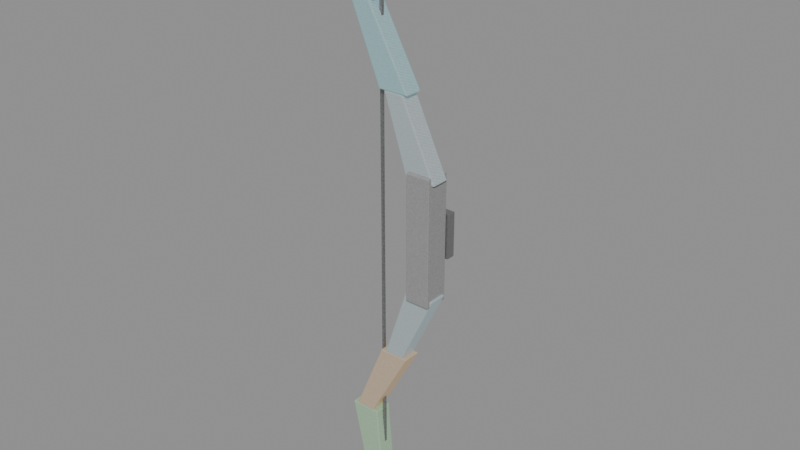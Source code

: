 # Source: crystal-weapon-bow.blend  (saved by Blender 5.0.118; exported with 4.5.12 LTS)
import bpy
from mathutils import Matrix  # noqa: F401  (used for matrix-valued properties, if any)

bpy.ops.wm.read_factory_settings(use_empty=True)
scene = bpy.context.scene
scene.name = 'Scene'

# ---- images (referenced by path relative to the original .blend; pixels are not part of the script)
import os
ASSET_DIR = os.environ.get("B2B_ASSET_DIR", "")  # directory of the original .blend (textures are referenced by path, not embedded)
HERE = os.path.dirname(os.path.abspath(__file__))  # packed textures are extracted next to this script under _unpacked/

def load_image(name, relpath, width, height, colorspace="sRGB"):
    """Load a texture the original file referenced (path relative to the .blend, or extracted next to this script)."""
    p = next((c for c in (os.path.join(HERE, relpath), os.path.join(ASSET_DIR, relpath)) if relpath and os.path.exists(c)), "")
    if p:
        img = bpy.data.images.load(p, check_existing=True)
        img.name = name
    else:  # same state as the original file: an image datablock whose file is absent (Cycles renders it pink)
        img = bpy.data.images.new(name, width, height)
        img.source = "FILE"
        img.filepath = "//" + (relpath or name)
    img.colorspace_settings.name = colorspace
    return img
img_creature_stone = load_image('creature-stone', '_unpacked/b468ec73c82ed9a3.56482393.png', 256, 256, 'sRGB')
img_creature_metal = load_image('creature-metal', '_unpacked/f2a4f24846703119.746327a7.png', 256, 256, 'sRGB')

# ---- materials (node trees are filled in below, after node groups)
mat_magenheim_crystal_weapon_crystal_weapon_bow_grip_stone = bpy.data.materials.new('magenheim.crystal-weapon.crystal-weapon-bow.grip.stone')
mat_magenheim_crystal_weapon_crystal_weapon_bow_grip_stone.use_backface_culling = True
mat_magenheim_crystal_weapon_crystal_weapon_bow_blackmetal_metal = bpy.data.materials.new('magenheim.crystal-weapon.crystal-weapon-bow.blackmetal.metal')
mat_magenheim_crystal_weapon_crystal_weapon_bow_blackmetal_metal.use_backface_culling = True
mat_magenheim_crystal_weapon_crystal_weapon_bow_crystal_stone = bpy.data.materials.new('magenheim.crystal-weapon.crystal-weapon-bow.crystal.stone')
mat_magenheim_crystal_weapon_crystal_weapon_bow_crystal_stone.use_backface_culling = True
mat_magenheim_crystal_weapon_crystal_weapon_bow_rainbow_4_stone = bpy.data.materials.new('magenheim.crystal-weapon.crystal-weapon-bow.rainbow.4.stone')
mat_magenheim_crystal_weapon_crystal_weapon_bow_rainbow_4_stone.use_backface_culling = True
mat_magenheim_crystal_weapon_crystal_weapon_bow_rainbow_6_stone = bpy.data.materials.new('magenheim.crystal-weapon.crystal-weapon-bow.rainbow.6.stone')
mat_magenheim_crystal_weapon_crystal_weapon_bow_rainbow_6_stone.use_backface_culling = True
mat_magenheim_crystal_weapon_crystal_weapon_bow_rainbow_1_stone = bpy.data.materials.new('magenheim.crystal-weapon.crystal-weapon-bow.rainbow.1.stone')
mat_magenheim_crystal_weapon_crystal_weapon_bow_rainbow_1_stone.use_backface_culling = True
mat_magenheim_crystal_weapon_crystal_weapon_bow_rainbow_3_stone = bpy.data.materials.new('magenheim.crystal-weapon.crystal-weapon-bow.rainbow.3.stone')
mat_magenheim_crystal_weapon_crystal_weapon_bow_rainbow_3_stone.use_backface_culling = True
mat_magenheim_crystal_weapon_crystal_weapon_bow_crystal_bright_ston = bpy.data.materials.new('magenheim.crystal-weapon.crystal-weapon-bow.crystal-bright.ston')
mat_magenheim_crystal_weapon_crystal_weapon_bow_crystal_bright_ston.use_backface_culling = True

# ---- material node trees
mat_magenheim_crystal_weapon_crystal_weapon_bow_grip_stone.use_nodes = True; mat_magenheim_crystal_weapon_crystal_weapon_bow_grip_stone.node_tree.nodes.clear()
_N = mat_magenheim_crystal_weapon_crystal_weapon_bow_grip_stone.node_tree.nodes; _L = mat_magenheim_crystal_weapon_crystal_weapon_bow_grip_stone.node_tree.links
n0 = _N.new('ShaderNodeBsdfPrincipled'); n0.name = 'Principled BSDF'; n0.location = (-200, 100)
n0.inputs[2].default_value = 0.78
n0.inputs[27].default_value = (0.0, 0.0, 0.0, 1.0)
n0.inputs[28].default_value = 1.0
n1 = _N.new('ShaderNodeOutputMaterial'); n1.name = 'Material Output'; n1.location = (200, 100)
n2 = _N.new('ShaderNodeTexImage'); n2.name = 'Image Texture'; n2.location = (0, 0)
n2.image = img_creature_stone
_L.new(n0.outputs[0], n1.inputs[0])
_L.new(n2.outputs[0], n0.inputs[0])
n1.is_active_output = True
mat_magenheim_crystal_weapon_crystal_weapon_bow_blackmetal_metal.use_nodes = True; mat_magenheim_crystal_weapon_crystal_weapon_bow_blackmetal_metal.node_tree.nodes.clear()
_N = mat_magenheim_crystal_weapon_crystal_weapon_bow_blackmetal_metal.node_tree.nodes; _L = mat_magenheim_crystal_weapon_crystal_weapon_bow_blackmetal_metal.node_tree.links
n0 = _N.new('ShaderNodeBsdfPrincipled'); n0.name = 'Principled BSDF'; n0.location = (-200, 100)
n0.inputs[1].default_value = 0.72
n0.inputs[2].default_value = 0.34
n0.inputs[27].default_value = (0.0, 0.0, 0.0, 1.0)
n0.inputs[28].default_value = 1.0
n1 = _N.new('ShaderNodeOutputMaterial'); n1.name = 'Material Output'; n1.location = (200, 100)
n2 = _N.new('ShaderNodeTexImage'); n2.name = 'Image Texture'; n2.location = (0, 0)
n2.image = img_creature_metal
_L.new(n0.outputs[0], n1.inputs[0])
_L.new(n2.outputs[0], n0.inputs[0])
n1.is_active_output = True
mat_magenheim_crystal_weapon_crystal_weapon_bow_crystal_stone.use_nodes = True; mat_magenheim_crystal_weapon_crystal_weapon_bow_crystal_stone.node_tree.nodes.clear()
_N = mat_magenheim_crystal_weapon_crystal_weapon_bow_crystal_stone.node_tree.nodes; _L = mat_magenheim_crystal_weapon_crystal_weapon_bow_crystal_stone.node_tree.links
n0 = _N.new('ShaderNodeBsdfPrincipled'); n0.name = 'Principled BSDF'; n0.location = (-200, 100)
n0.inputs[1].default_value = 0.03
n0.inputs[2].default_value = 0.22
n0.inputs[27].default_value = (0.165, 0.258, 0.282, 1.0)
n0.inputs[28].default_value = 0.65
n1 = _N.new('ShaderNodeOutputMaterial'); n1.name = 'Material Output'; n1.location = (200, 100)
n2 = _N.new('ShaderNodeTexImage'); n2.name = 'Image Texture'; n2.location = (0, 0)
n2.image = img_creature_stone
_L.new(n0.outputs[0], n1.inputs[0])
_L.new(n2.outputs[0], n0.inputs[0])
n1.is_active_output = True
mat_magenheim_crystal_weapon_crystal_weapon_bow_rainbow_4_stone.use_nodes = True; mat_magenheim_crystal_weapon_crystal_weapon_bow_rainbow_4_stone.node_tree.nodes.clear()
_N = mat_magenheim_crystal_weapon_crystal_weapon_bow_rainbow_4_stone.node_tree.nodes; _L = mat_magenheim_crystal_weapon_crystal_weapon_bow_rainbow_4_stone.node_tree.links
n0 = _N.new('ShaderNodeBsdfPrincipled'); n0.name = 'Principled BSDF'; n0.location = (-200, 100)
n0.inputs[1].default_value = 0.02
n0.inputs[2].default_value = 0.22
n0.inputs[27].default_value = (0.0476, 0.2992, 0.34, 1.0)
n0.inputs[28].default_value = 0.65
n1 = _N.new('ShaderNodeOutputMaterial'); n1.name = 'Material Output'; n1.location = (200, 100)
n2 = _N.new('ShaderNodeTexImage'); n2.name = 'Image Texture'; n2.location = (0, 0)
n2.image = img_creature_stone
_L.new(n0.outputs[0], n1.inputs[0])
_L.new(n2.outputs[0], n0.inputs[0])
n1.is_active_output = True
mat_magenheim_crystal_weapon_crystal_weapon_bow_rainbow_6_stone.use_nodes = True; mat_magenheim_crystal_weapon_crystal_weapon_bow_rainbow_6_stone.node_tree.nodes.clear()
_N = mat_magenheim_crystal_weapon_crystal_weapon_bow_rainbow_6_stone.node_tree.nodes; _L = mat_magenheim_crystal_weapon_crystal_weapon_bow_rainbow_6_stone.node_tree.links
n0 = _N.new('ShaderNodeBsdfPrincipled'); n0.name = 'Principled BSDF'; n0.location = (-200, 100)
n0.inputs[1].default_value = 0.02
n0.inputs[2].default_value = 0.22
n0.inputs[27].default_value = (0.2652, 0.0748, 0.34, 1.0)
n0.inputs[28].default_value = 0.65
n1 = _N.new('ShaderNodeOutputMaterial'); n1.name = 'Material Output'; n1.location = (200, 100)
n2 = _N.new('ShaderNodeTexImage'); n2.name = 'Image Texture'; n2.location = (0, 0)
n2.image = img_creature_stone
_L.new(n0.outputs[0], n1.inputs[0])
_L.new(n2.outputs[0], n0.inputs[0])
n1.is_active_output = True
mat_magenheim_crystal_weapon_crystal_weapon_bow_rainbow_1_stone.use_nodes = True; mat_magenheim_crystal_weapon_crystal_weapon_bow_rainbow_1_stone.node_tree.nodes.clear()
_N = mat_magenheim_crystal_weapon_crystal_weapon_bow_rainbow_1_stone.node_tree.nodes; _L = mat_magenheim_crystal_weapon_crystal_weapon_bow_rainbow_1_stone.node_tree.links
n0 = _N.new('ShaderNodeBsdfPrincipled'); n0.name = 'Principled BSDF'; n0.location = (-200, 100)
n0.inputs[1].default_value = 0.02
n0.inputs[2].default_value = 0.22
n0.inputs[27].default_value = (0.34, 0.1904, 0.034, 1.0)
n0.inputs[28].default_value = 0.65
n1 = _N.new('ShaderNodeOutputMaterial'); n1.name = 'Material Output'; n1.location = (200, 100)
n2 = _N.new('ShaderNodeTexImage'); n2.name = 'Image Texture'; n2.location = (0, 0)
n2.image = img_creature_stone
_L.new(n0.outputs[0], n1.inputs[0])
_L.new(n2.outputs[0], n0.inputs[0])
n1.is_active_output = True
mat_magenheim_crystal_weapon_crystal_weapon_bow_rainbow_3_stone.use_nodes = True; mat_magenheim_crystal_weapon_crystal_weapon_bow_rainbow_3_stone.node_tree.nodes.clear()
_N = mat_magenheim_crystal_weapon_crystal_weapon_bow_rainbow_3_stone.node_tree.nodes; _L = mat_magenheim_crystal_weapon_crystal_weapon_bow_rainbow_3_stone.node_tree.links
n0 = _N.new('ShaderNodeBsdfPrincipled'); n0.name = 'Principled BSDF'; n0.location = (-200, 100)
n0.inputs[1].default_value = 0.02
n0.inputs[2].default_value = 0.22
n0.inputs[27].default_value = (0.102, 0.323, 0.102, 1.0)
n0.inputs[28].default_value = 0.65
n1 = _N.new('ShaderNodeOutputMaterial'); n1.name = 'Material Output'; n1.location = (200, 100)
n2 = _N.new('ShaderNodeTexImage'); n2.name = 'Image Texture'; n2.location = (0, 0)
n2.image = img_creature_stone
_L.new(n0.outputs[0], n1.inputs[0])
_L.new(n2.outputs[0], n0.inputs[0])
n1.is_active_output = True
mat_magenheim_crystal_weapon_crystal_weapon_bow_crystal_bright_ston.use_nodes = True; mat_magenheim_crystal_weapon_crystal_weapon_bow_crystal_bright_ston.node_tree.nodes.clear()
_N = mat_magenheim_crystal_weapon_crystal_weapon_bow_crystal_bright_ston.node_tree.nodes; _L = mat_magenheim_crystal_weapon_crystal_weapon_bow_crystal_bright_ston.node_tree.links
n0 = _N.new('ShaderNodeBsdfPrincipled'); n0.name = 'Principled BSDF'; n0.location = (-200, 100)
n0.inputs[1].default_value = 0.02
n0.inputs[2].default_value = 0.22
n0.inputs[27].default_value = (0.42, 0.485, 0.5, 1.0)
n0.inputs[28].default_value = 0.65
n1 = _N.new('ShaderNodeOutputMaterial'); n1.name = 'Material Output'; n1.location = (200, 100)
n2 = _N.new('ShaderNodeTexImage'); n2.name = 'Image Texture'; n2.location = (0, 0)
n2.image = img_creature_stone
_L.new(n0.outputs[0], n1.inputs[0])
_L.new(n2.outputs[0], n0.inputs[0])
n1.is_active_output = True

# ---- meshes
me_riser = bpy.data.meshes.new('riser')
me_riser.from_pydata([(-0.0375, 0.0375, -0.195), (0.0375, 0.0375, -0.195), (0.0375, 0.0375, 0.195), (-0.0375, 0.0375, 0.195), (-0.0375, -0.0375, -0.195), (0.0375, -0.0375, -0.195), (0.0375, -0.0375, 0.195), (-0.0375, -0.0375, 0.195)], [], [(0, 3, 2), (0, 2, 1), (4, 5, 6), (4, 6, 7), (0, 4, 7), (0, 7, 3), (1, 2, 6), (1, 6, 5), (0, 1, 5), (0, 5, 4), (3, 7, 6), (3, 6, 2)])
_uv = me_riser.uv_layers.new(name='UVMap')
_uv.uv.foreach_set('vector', [0.005268, 0.9905, 0.005268, 0.005268, 0.1947, 0.005268, 0.005268, 0.9905, 0.1947, 0.005268, 0.1947, 0.9905, 0.3947, 0.9905, 0.2053, 0.9905, 0.2053, 0.005268, 0.3947, 0.9905, 0.2053, 0.005268, 0.3947, 0.005268, 0.5947, 0.9905, 0.4053, 0.9905, 0.4053, 0.005268, 0.5947, 0.9905, 0.4053, 0.005268, 0.5947, 0.005268, 0.6053, 0.9905, 0.6053, 0.005268, 0.7947, 0.005268, 0.6053, 0.9905, 0.7947, 0.005268, 0.7947, 0.9905, 0.9947, 0.005268, 0.9947, 0.1947, 0.8053, 0.1947, 0.9947, 0.005268, 0.8053, 0.1947, 0.8053, 0.005268, 0.9947, 0.3947, 0.8053, 0.3947, 0.8053, 0.2053, 0.9947, 0.3947, 0.8053, 0.2053, 0.9947, 0.2053])
me_riser.materials.append(mat_magenheim_crystal_weapon_crystal_weapon_bow_grip_stone)
me_riser.update()
me_grip_band = bpy.data.meshes.new('grip-band')
me_grip_band.from_pydata([(-0.045, 0.01312, -0.0675), (0.045, 0.01312, -0.0675), (0.045, 0.01312, 0.0675), (-0.045, 0.01312, 0.0675), (-0.045, -0.01312, -0.0675), (0.045, -0.01312, -0.0675), (0.045, -0.01312, 0.0675), (-0.045, -0.01312, 0.0675)], [], [(0, 3, 2), (0, 2, 1), (4, 5, 6), (4, 6, 7), (0, 4, 7), (0, 7, 3), (1, 2, 6), (1, 6, 5), (0, 1, 5), (0, 5, 4), (3, 7, 6), (3, 6, 2)])
_uv = me_grip_band.uv_layers.new(name='UVMap')
_uv.uv.foreach_set('vector', [0.004526, 0.5641, 0.004526, 0.004526, 0.3776, 0.004526, 0.004526, 0.5641, 0.3776, 0.004526, 0.3776, 0.5641, 0.7597, 0.5641, 0.3867, 0.5641, 0.3867, 0.004526, 0.7597, 0.5641, 0.3867, 0.004526, 0.7597, 0.004526, 0.8776, 0.5641, 0.7688, 0.5641, 0.7688, 0.004526, 0.8776, 0.5641, 0.7688, 0.004526, 0.8776, 0.004526, 0.8867, 0.5641, 0.8867, 0.004526, 0.9955, 0.004526, 0.8867, 0.5641, 0.9955, 0.004526, 0.9955, 0.5641, 0.1133, 0.5732, 0.1133, 0.9463, 0.004526, 0.9463, 0.1133, 0.5732, 0.004526, 0.9463, 0.004526, 0.5732, 0.2312, 0.9463, 0.1224, 0.9463, 0.1224, 0.5732, 0.2312, 0.9463, 0.1224, 0.5732, 0.2312, 0.5732])
me_grip_band.materials.append(mat_magenheim_crystal_weapon_crystal_weapon_bow_blackmetal_metal)
me_grip_band.update()
me_upper_inner_revised = bpy.data.meshes.new('upper-inner-revised')
me_upper_inner_revised.from_pydata([(-0.009637, -0.0285, -0.1125), (0.08336, -0.0285, -0.1125), (0.08336, 0.0285, -0.1125), (-0.009637, 0.0285, -0.1125), (-0.08336, -0.0285, 0.1125), (-0.02291, -0.0285, 0.1125), (-0.02291, 0.0285, 0.1125), (-0.08336, 0.0285, 0.1125)], [], [(3, 2, 1, 0), (0, 1, 5, 4), (1, 2, 6, 5), (2, 3, 7, 6), (3, 0, 4, 7), (4, 5, 6, 7)])
_uv = me_upper_inner_revised.uv_layers.new(name='UVMap')
_uv.uv.foreach_set('vector', [0.996, 0.5838, 0.996, 0.9027, 0.8005, 0.9027, 0.8005, 0.5838, 0.2924, 0.8096, 0.004049, 0.9458, 0.004049, 0.09258, 0.1915, 0.004049, 0.8005, 0.004049, 0.996, 0.004049, 0.996, 0.3685, 0.8005, 0.3685, 0.5888, 0.9458, 0.3005, 0.8096, 0.4014, 0.004049, 0.5888, 0.09258, 0.7924, 0.8159, 0.5969, 0.8159, 0.5969, 0.004049, 0.7924, 0.004049, 0.8005, 0.5758, 0.8005, 0.3685, 0.996, 0.3685, 0.996, 0.5758])
me_upper_inner_revised.materials.append(mat_magenheim_crystal_weapon_crystal_weapon_bow_crystal_stone)
me_upper_inner_revised.update()
me_upper_mid_revised = bpy.data.meshes.new('upper-mid-revised')
me_upper_mid_revised.from_pydata([(0.001612, -0.0285, -0.1163), (0.09461, -0.0285, -0.1163), (0.09461, 0.0285, -0.1163), (0.001612, 0.0285, -0.1163), (-0.09461, -0.0285, 0.1163), (-0.03416, -0.0285, 0.1163), (-0.03416, 0.0285, 0.1163), (-0.09461, 0.0285, 0.1163)], [], [(3, 2, 1, 0), (0, 1, 5, 4), (1, 2, 6, 5), (2, 3, 7, 6), (3, 0, 4, 7), (4, 5, 6, 7)])
_uv = me_upper_mid_revised.uv_layers.new(name='UVMap')
_uv.uv.foreach_set('vector', [0.9587, 0.6483, 0.9587, 0.9609, 0.7671, 0.9609, 0.7671, 0.6483, 0.5592, 0.8445, 0.2857, 0.9959, 0.2857, 0.1025, 0.4634, 0.004076, 0.7671, 0.004076, 0.9587, 0.004076, 0.9587, 0.4369, 0.7671, 0.4369, 0.2775, 0.9959, 0.004076, 0.8445, 0.09979, 0.004076, 0.2775, 0.1025, 0.7589, 0.8499, 0.5673, 0.8499, 0.5673, 0.004076, 0.7589, 0.004076, 0.7671, 0.6401, 0.7671, 0.4369, 0.9587, 0.4369, 0.9587, 0.6401])
me_upper_mid_revised.materials.append(mat_magenheim_crystal_weapon_crystal_weapon_bow_rainbow_4_stone)
me_upper_mid_revised.update()
me_upper_outer_revised = bpy.data.meshes.new('upper-outer-revised')
me_upper_outer_revised.from_pydata([(-0.05711, -0.0285, -0.1237), (0.03589, -0.0285, -0.1237), (0.03589, 0.0285, -0.1237), (-0.05711, 0.0285, -0.1237), (-0.003338, -0.0285, 0.1237), (0.05711, -0.0285, 0.1237), (0.05711, 0.0285, 0.1237), (-0.003338, 0.0285, 0.1237)], [], [(3, 2, 1, 0), (0, 1, 5, 4), (1, 2, 6, 5), (2, 3, 7, 6), (3, 0, 4, 7), (4, 5, 6, 7)])
_uv = me_upper_outer_revised.uv_layers.new(name='UVMap')
_uv.uv.foreach_set('vector', [0.8904, 0.7279, 0.8904, 0.9961, 0.7261, 0.9961, 0.7261, 0.7279, 0.2711, 0.743, 0.003915, 0.7201, 0.003915, 0.003915, 0.1776, 0.01881, 0.8904, 0.7201, 0.7261, 0.7201, 0.7261, 0.003915, 0.8904, 0.003915, 0.5461, 0.7201, 0.2789, 0.743, 0.3724, 0.01881, 0.5461, 0.003915, 0.7182, 0.7342, 0.5539, 0.7342, 0.5539, 0.003915, 0.7182, 0.003915, 0.5539, 0.9163, 0.5539, 0.742, 0.7182, 0.742, 0.7182, 0.9163])
me_upper_outer_revised.materials.append(mat_magenheim_crystal_weapon_crystal_weapon_bow_rainbow_6_stone)
me_upper_outer_revised.update()
me_lower_inner_revised = bpy.data.meshes.new('lower-inner-revised')
me_lower_inner_revised.from_pydata([(-0.009637, -0.0285, 0.1125), (0.08336, -0.0285, 0.1125), (0.08336, 0.0285, 0.1125), (-0.009637, 0.0285, 0.1125), (-0.08336, -0.0285, -0.1125), (-0.02291, -0.0285, -0.1125), (-0.02291, 0.0285, -0.1125), (-0.08336, 0.0285, -0.1125)], [], [(3, 0, 1, 2), (0, 4, 5, 1), (1, 5, 6, 2), (2, 6, 7, 3), (3, 7, 4, 0), (4, 7, 6, 5)])
_uv = me_lower_inner_revised.uv_layers.new(name='UVMap')
_uv.uv.foreach_set('vector', [0.996, 0.9027, 0.8005, 0.9027, 0.8005, 0.5838, 0.996, 0.5838, 0.2924, 0.1402, 0.1915, 0.9458, 0.004049, 0.8573, 0.004049, 0.004049, 0.8005, 0.5758, 0.8005, 0.2113, 0.996, 0.2113, 0.996, 0.5758, 0.5888, 0.004049, 0.5888, 0.8573, 0.4014, 0.9458, 0.3005, 0.1402, 0.7924, 0.004049, 0.7924, 0.8159, 0.5969, 0.8159, 0.5969, 0.004049, 0.8005, 0.004049, 0.996, 0.004049, 0.996, 0.2113, 0.8005, 0.2113])
me_lower_inner_revised.materials.append(mat_magenheim_crystal_weapon_crystal_weapon_bow_crystal_stone)
me_lower_inner_revised.update()
me_lower_mid_revised = bpy.data.meshes.new('lower-mid-revised')
me_lower_mid_revised.from_pydata([(0.001613, -0.0285, 0.1163), (0.09461, -0.0285, 0.1163), (0.09461, 0.0285, 0.1163), (0.001613, 0.0285, 0.1163), (-0.09461, -0.0285, -0.1163), (-0.03416, -0.0285, -0.1163), (-0.03416, 0.0285, -0.1163), (-0.09461, 0.0285, -0.1163)], [], [(3, 0, 1, 2), (0, 4, 5, 1), (1, 5, 6, 2), (2, 6, 7, 3), (3, 7, 4, 0), (4, 7, 6, 5)])
_uv = me_lower_mid_revised.uv_layers.new(name='UVMap')
_uv.uv.foreach_set('vector', [0.9587, 0.9609, 0.7671, 0.9609, 0.7671, 0.6483, 0.9587, 0.6483, 0.2775, 0.1555, 0.1818, 0.9959, 0.004076, 0.8975, 0.004076, 0.004076, 0.7671, 0.6401, 0.7671, 0.2073, 0.9587, 0.2073, 0.9587, 0.6401, 0.5592, 0.004076, 0.5592, 0.8975, 0.3814, 0.9959, 0.2857, 0.1555, 0.7589, 0.004076, 0.7589, 0.8499, 0.5673, 0.8499, 0.5673, 0.004076, 0.7671, 0.004076, 0.9587, 0.004076, 0.9587, 0.2073, 0.7671, 0.2073])
me_lower_mid_revised.materials.append(mat_magenheim_crystal_weapon_crystal_weapon_bow_rainbow_1_stone)
me_lower_mid_revised.update()
me_lower_outer_revised = bpy.data.meshes.new('lower-outer-revised')
me_lower_outer_revised.from_pydata([(-0.05711, -0.0285, 0.1237), (0.03589, -0.0285, 0.1237), (0.03589, 0.0285, 0.1237), (-0.05711, 0.0285, 0.1237), (-0.003337, -0.0285, -0.1237), (0.05711, -0.0285, -0.1237), (0.05711, 0.0285, -0.1237), (-0.003337, 0.0285, -0.1237)], [], [(3, 0, 1, 2), (0, 4, 5, 1), (1, 5, 6, 2), (2, 6, 7, 3), (3, 7, 4, 0), (4, 7, 6, 5)])
_uv = me_lower_outer_revised.uv_layers.new(name='UVMap')
_uv.uv.foreach_set('vector', [0.8904, 0.9961, 0.7261, 0.9961, 0.7261, 0.7279, 0.8904, 0.7279, 0.2711, 0.003915, 0.1776, 0.7281, 0.003915, 0.743, 0.003915, 0.02683, 0.8904, 0.003915, 0.8904, 0.7201, 0.7261, 0.7201, 0.7261, 0.003915, 0.5461, 0.02683, 0.5461, 0.743, 0.3724, 0.7281, 0.2789, 0.003915, 0.7182, 0.003915, 0.7182, 0.7342, 0.5539, 0.7342, 0.5539, 0.003915, 0.5539, 0.742, 0.7182, 0.742, 0.7182, 0.9163, 0.5539, 0.9163])
me_lower_outer_revised.materials.append(mat_magenheim_crystal_weapon_crystal_weapon_bow_rainbow_3_stone)
me_lower_outer_revised.update()
me_upper_cap_revised = bpy.data.meshes.new('upper-cap-revised')
me_upper_cap_revised.from_pydata([(-0.03287, -0.03375, -0.0225), (0.02863, -0.03375, -0.0225), (0.02863, 0.03375, -0.0225), (-0.03287, 0.03375, -0.0225), (-0.007106, -0.03375, 0.0225), (0.03287, -0.03375, 0.0225), (0.03287, 0.03375, 0.0225), (-0.007106, 0.03375, 0.0225)], [], [(3, 2, 1, 0), (0, 1, 5, 4), (1, 2, 6, 5), (2, 3, 7, 6), (3, 0, 4, 7), (4, 5, 6, 7)])
_uv = me_upper_cap_revised.uv_layers.new(name='UVMap')
_uv.uv.foreach_set('vector', [0.9299, 0.4908, 0.4866, 0.4908, 0.4866, 0.004253, 0.9299, 0.004253, 0.6629, 0.4993, 0.6629, 0.9426, 0.3385, 0.9731, 0.3385, 0.685, 0.33, 0.4993, 0.33, 0.9858, 0.004253, 0.9858, 0.004253, 0.4993, 0.9957, 0.5298, 0.9957, 0.9731, 0.6714, 0.7874, 0.6714, 0.4993, 0.004253, 0.4908, 0.004253, 0.004253, 0.1899, 0.004253, 0.1899, 0.4908, 0.1899, 0.004253, 0.4781, 0.004253, 0.4781, 0.4908, 0.1899, 0.4908])
me_upper_cap_revised.materials.append(mat_magenheim_crystal_weapon_crystal_weapon_bow_crystal_bright_ston)
me_upper_cap_revised.update()
me_lower_cap_revised = bpy.data.meshes.new('lower-cap-revised')
me_lower_cap_revised.from_pydata([(-0.03287, -0.03375, 0.0225), (0.02863, -0.03375, 0.0225), (0.02863, 0.03375, 0.0225), (-0.03287, 0.03375, 0.0225), (-0.007106, -0.03375, -0.0225), (0.03287, -0.03375, -0.0225), (0.03287, 0.03375, -0.0225), (-0.007106, 0.03375, -0.0225)], [], [(3, 0, 1, 2), (0, 4, 5, 1), (1, 5, 6, 2), (2, 6, 7, 3), (3, 7, 4, 0), (4, 7, 6, 5)])
_uv = me_lower_cap_revised.uv_layers.new(name='UVMap')
_uv.uv.foreach_set('vector', [0.4866, 0.4908, 0.4866, 0.004253, 0.9299, 0.004253, 0.9299, 0.4908, 0.3385, 0.4993, 0.6629, 0.685, 0.6629, 0.9731, 0.3385, 0.9426, 0.004253, 0.4993, 0.33, 0.4993, 0.33, 0.9858, 0.004253, 0.9858, 0.6714, 0.5298, 0.9957, 0.4993, 0.9957, 0.7874, 0.6714, 0.9731, 0.4781, 0.4908, 0.2924, 0.4908, 0.2924, 0.004253, 0.4781, 0.004253, 0.2924, 0.004253, 0.2924, 0.4908, 0.004253, 0.4908, 0.004253, 0.004253])
me_lower_cap_revised.materials.append(mat_magenheim_crystal_weapon_crystal_weapon_bow_crystal_bright_ston)
me_lower_cap_revised.update()
me_string_upper_revised = bpy.data.meshes.new('string-upper-revised')
me_string_upper_revised.from_pydata([(-0.0045, -0.0045, 0.4613), (0.0045, -0.0045, 0.4613), (0.0045, 0.0045, 0.4613), (-0.0045, 0.0045, 0.4613), (-0.002925, -0.0045, -0.4613), (0.002925, -0.0045, -0.4613), (0.002925, 0.0045, -0.4613), (-0.002925, 0.0045, -0.4613)], [], [(3, 0, 1, 2), (0, 4, 5, 1), (1, 5, 6, 2), (2, 6, 7, 3), (3, 7, 4, 0), (4, 7, 6, 5)])
_uv = me_string_upper_revised.uv_layers.new(name='UVMap')
_uv.uv.foreach_set('vector', [0.05612, 0.01056, 0.04638, 0.01056, 0.04638, 0.0008241, 0.05612, 0.0008241, 0.03334, 0.000824, 0.03164, 0.9992, 0.0253, 0.9992, 0.0236, 0.000824, 0.01056, 0.000824, 0.01056, 0.9992, 0.0008241, 0.9992, 0.0008241, 0.000824, 0.04473, 0.000824, 0.04302, 0.9992, 0.03669, 0.9992, 0.03499, 0.000824, 0.02195, 0.000824, 0.02195, 0.9992, 0.01221, 0.9992, 0.01221, 0.000824, 0.05271, 0.01221, 0.05271, 0.02195, 0.04638, 0.02195, 0.04638, 0.01221])
me_string_upper_revised.materials.append(mat_magenheim_crystal_weapon_crystal_weapon_bow_blackmetal_metal)
me_string_upper_revised.update()
me_string_lower_revised = bpy.data.meshes.new('string-lower-revised')
me_string_lower_revised.from_pydata([(-0.0045, -0.0045, -0.4613), (0.0045, -0.0045, -0.4613), (0.0045, 0.0045, -0.4613), (-0.0045, 0.0045, -0.4613), (-0.002925, -0.0045, 0.4613), (0.002925, -0.0045, 0.4613), (0.002925, 0.0045, 0.4613), (-0.002925, 0.0045, 0.4613)], [], [(3, 2, 1, 0), (0, 1, 5, 4), (1, 2, 6, 5), (2, 3, 7, 6), (3, 0, 4, 7), (4, 5, 6, 7)])
_uv = me_string_lower_revised.uv_layers.new(name='UVMap')
_uv.uv.foreach_set('vector', [0.05612, 0.0008241, 0.05612, 0.01056, 0.04638, 0.01056, 0.04638, 0.0008241, 0.03334, 0.9992, 0.0236, 0.9992, 0.0253, 0.000824, 0.03164, 0.000824, 0.01056, 0.9992, 0.0008241, 0.9992, 0.0008241, 0.000824, 0.01056, 0.000824, 0.04473, 0.9992, 0.03499, 0.9992, 0.03669, 0.000824, 0.04302, 0.000824, 0.02195, 0.9992, 0.01221, 0.9992, 0.01221, 0.000824, 0.02195, 0.000824, 0.04638, 0.01221, 0.05271, 0.01221, 0.05271, 0.02195, 0.04638, 0.02195])
me_string_lower_revised.materials.append(mat_magenheim_crystal_weapon_crystal_weapon_bow_blackmetal_metal)
me_string_lower_revised.update()

# ---- objects
ob_riser = bpy.data.objects.new('riser', me_riser)
ob_grip_band = bpy.data.objects.new('grip-band', me_grip_band)
ob_upper_inner = bpy.data.objects.new('upper-inner', me_upper_inner_revised)
ob_upper_mid = bpy.data.objects.new('upper-mid', me_upper_mid_revised)
ob_upper_outer = bpy.data.objects.new('upper-outer', me_upper_outer_revised)
ob_lower_inner = bpy.data.objects.new('lower-inner', me_lower_inner_revised)
ob_lower_mid = bpy.data.objects.new('lower-mid', me_lower_mid_revised)
ob_lower_outer = bpy.data.objects.new('lower-outer', me_lower_outer_revised)
ob_upper_cap = bpy.data.objects.new('upper-cap', me_upper_cap_revised)
ob_lower_cap = bpy.data.objects.new('lower-cap', me_lower_cap_revised)
ob_string_upper = bpy.data.objects.new('string-upper', me_string_upper_revised)
ob_string_lower = bpy.data.objects.new('string-lower', me_string_lower_revised)

# ---- transforms, parenting, visibility, modifiers, constraints
ob_riser.location = (0.0, 0.0, 0.0)
_m = ob_riser.modifiers.new('Crafted edge chamfer', 'BEVEL')
_m.width = 0.0045
_m.width_pct = 0.0045
_m.segments = 2
_m.angle_limit = 0.4538
ob_grip_band.location = (0.0, 0.0525, 0.0)
_m = ob_grip_band.modifiers.new('Crafted edge chamfer', 'BEVEL')
_m.width = 0.001575
_m.width_pct = 0.001575
_m.segments = 2
_m.angle_limit = 0.4538
ob_upper_inner.location = (-0.03686, 0.0, 0.285)
_m = ob_upper_inner.modifiers.new('Crafted edge chamfer', 'BEVEL')
_m.width = 0.00342
_m.width_pct = 0.00342
_m.segments = 2
_m.angle_limit = 0.4538
ob_upper_mid.location = (-0.1381, 0.0, 0.5137)
_m = ob_upper_mid.modifiers.new('Crafted edge chamfer', 'BEVEL')
_m.width = 0.00342
_m.width_pct = 0.00342
_m.segments = 2
_m.angle_limit = 0.4538
ob_upper_outer.location = (-0.1919, 0.0, 0.7537)
_m = ob_upper_outer.modifiers.new('Crafted edge chamfer', 'BEVEL')
_m.width = 0.00342
_m.width_pct = 0.00342
_m.segments = 2
_m.angle_limit = 0.4538
ob_lower_inner.location = (-0.03686, 0.0, -0.285)
_m = ob_lower_inner.modifiers.new('Crafted edge chamfer', 'BEVEL')
_m.width = 0.00342
_m.width_pct = 0.00342
_m.segments = 2
_m.angle_limit = 0.4538
ob_lower_mid.location = (-0.1381, 0.0, -0.5137)
_m = ob_lower_mid.modifiers.new('Crafted edge chamfer', 'BEVEL')
_m.width = 0.00342
_m.width_pct = 0.00342
_m.segments = 2
_m.angle_limit = 0.4538
ob_lower_outer.location = (-0.1919, 0.0, -0.7537)
_m = ob_lower_outer.modifiers.new('Crafted edge chamfer', 'BEVEL')
_m.width = 0.00342
_m.width_pct = 0.00342
_m.segments = 2
_m.angle_limit = 0.4538
ob_upper_cap.location = (-0.1629, -1.397e-09, 0.9)
_m = ob_upper_cap.modifiers.new('Crafted edge chamfer', 'BEVEL')
_m.width = 0.0027
_m.width_pct = 0.0027
_m.segments = 2
_m.angle_limit = 0.4538
ob_lower_cap.location = (-0.1629, -1.397e-09, -0.9)
_m = ob_lower_cap.modifiers.new('Crafted edge chamfer', 'BEVEL')
_m.width = 0.0027
_m.width_pct = 0.0027
_m.segments = 2
_m.angle_limit = 0.4538
ob_string_upper.location = (-0.15, 0.0, 0.4613)
_m = ob_string_upper.modifiers.new('Crafted edge chamfer', 'BEVEL')
_m.width = 0.00054
_m.width_pct = 0.00054
_m.segments = 2
_m.angle_limit = 0.4538
ob_string_lower.location = (-0.15, 0.0, -0.4613)
_m = ob_string_lower.modifiers.new('Crafted edge chamfer', 'BEVEL')
_m.width = 0.00054
_m.width_pct = 0.00054
_m.segments = 2
_m.angle_limit = 0.4538

# ---- collection membership
scene.collection.objects.link(ob_riser)
scene.collection.objects.link(ob_grip_band)
scene.collection.objects.link(ob_upper_inner)
scene.collection.objects.link(ob_upper_mid)
scene.collection.objects.link(ob_upper_outer)
scene.collection.objects.link(ob_lower_inner)
scene.collection.objects.link(ob_lower_mid)
scene.collection.objects.link(ob_lower_outer)
scene.collection.objects.link(ob_upper_cap)
scene.collection.objects.link(ob_lower_cap)
scene.collection.objects.link(ob_string_upper)
scene.collection.objects.link(ob_string_lower)

# ---- scene / render settings (as saved in the file)
scene.frame_start = 1; scene.frame_end = 250; scene.frame_set(1)
scene.render.engine = 'BLENDER_EEVEE_NEXT'
scene.render.bake_bias = 0.0
scene.render.bake_samples = 0
scene.cycles.sampling_pattern = 'TABULATED_SOBOL'
scene.eevee.use_volume_custom_range = False
bpy.context.view_layer.update()

# ---- added for rendering (the .blend has no active camera and no usable light): camera, sun + grey world if the file has none
cam_auto = bpy.data.cameras.new('AutoCamera')
cam_auto.lens = 50.0
cam_auto.sensor_width = 36.0
cam_auto.clip_end = 1000.0
ob_auto_camera = bpy.data.objects.new('AutoCamera', cam_auto)
scene.collection.objects.link(ob_auto_camera)
ob_auto_camera.location = (1.62958, -2.06329, 1.3849)
ob_auto_camera.rotation_euler = (1.09748, -7.21219e-08, 0.694738)
scene.camera = ob_auto_camera
light_auto_sun = bpy.data.lights.new('AutoSun', 'SUN')
light_auto_sun.energy = 3.0
light_auto_sun.angle = 0.0523599
ob_auto_sun = bpy.data.objects.new('AutoSun', light_auto_sun)
scene.collection.objects.link(ob_auto_sun)
ob_auto_sun.rotation_euler = (0.872665, 0.174533, 0.523599)
if scene.world is None:
    world_auto = bpy.data.worlds.new('AutoWorld')
    world_auto.color = (0.3, 0.3, 0.3)
    scene.world = world_auto
bpy.context.view_layer.update()
